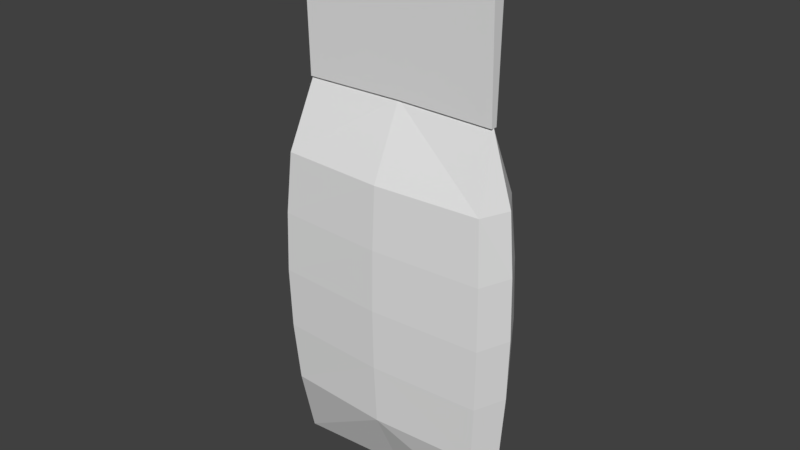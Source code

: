 # Source: catnip.blend  (saved by Blender 2.79.0; exported with 4.5.12 LTS)
import bpy
from mathutils import Matrix  # noqa: F401  (used for matrix-valued properties, if any)

bpy.ops.wm.read_factory_settings(use_empty=True)
scene = bpy.context.scene
scene.name = 'Scene'

# ---- collections
col_collection_1 = bpy.data.collections.new('Collection 1'); scene.collection.children.link(col_collection_1)

# ---- world
world_world = bpy.data.worlds.new('World'); scene.world = world_world
world_world.color = (0.05088, 0.05088, 0.05088)
world_world.use_sun_shadow = False
world_world.sun_shadow_jitter_overblur = 0.0
world_world.cycles.sampling_method = 'MANUAL'

# ---- meshes
me_cube_001 = bpy.data.meshes.new('Cube.001')
me_cube_001.from_pydata([(0.7996, 0.2526, -0.4799), (0.8107, 0.2617, -2.98e-08), (0.7996, 0.2526, 0.4799), (0.7663, 0.2255, 0.9597), (0.9241, 0.00066, -1.597), (0.7707, -0.01666, 1.492), (0.7707, -0.01666, 2.709), (0.7663, 0.2255, -0.9597), (0.8253, -0.2199, 0.9597), (0.8586, -0.2471, 0.4799), (0.8697, -0.2562, -2.98e-08), (0.8586, -0.2471, -0.4799), (0.8253, -0.2199, -0.9597), (0.7707, -0.03909, 1.492), (0.7707, -0.06805, 2.627), (0.7707, 0.009799, 1.492), (0.9167, 0.00066, -0.9597), (0.9524, 0.00066, -0.4799), (0.9643, 0.00066, -2.98e-08), (0.9524, 0.00066, 0.4799), (0.9167, 0.00066, 0.9597), (0.7707, 0.03877, 2.627), (-0.7996, 0.2526, -0.4799), (-0.8107, 0.2617, -2.98e-08), (-0.7996, 0.2526, 0.4799), (-0.7663, 0.2255, 0.9597), (-0.9241, 0.00066, -1.597), (-0.7707, -0.01666, 1.492), (0.0, -0.03909, 1.503), (0.0, 0.03877, 2.639), (0.0, 0.00066, -1.538), (0.0, -0.01667, 1.503), (0.0, 0.009798, 1.503), (-0.7707, -0.01666, 2.709), (-0.7663, 0.2255, -0.9597), (-0.8253, -0.2199, 0.9597), (-0.8586, -0.2471, 0.4799), (-0.8697, -0.2562, -2.98e-08), (-0.8586, -0.2471, -0.4799), (-0.8253, -0.2199, -0.9597), (0.0, -0.2678, 0.9597), (0.0, -0.2949, 0.4799), (0.0, -0.304, -2.98e-08), (0.0, -0.2949, -0.4799), (0.0, -0.2678, -0.9597), (0.0, 0.2691, 0.9597), (0.0, 0.2963, 0.4799), (0.0, 0.3053, -2.98e-08), (0.0, 0.2963, -0.4799), (0.0, 0.2691, -0.9597), (-0.7707, -0.03909, 1.492), (-0.7707, -0.06805, 2.627), (0.0, -0.06806, 2.639), (-0.7707, 0.009799, 1.492), (-0.9167, 0.00066, -0.9597), (-0.9524, 0.00066, -0.4799), (-0.9643, 0.00066, -2.98e-08), (-0.9524, 0.00066, 0.4799), (-0.9167, 0.00066, 0.9597), (-0.7707, 0.03877, 2.627), (0.0, -0.01465, 2.721)], [], [(10, 9, 41, 42), (45, 31, 5, 3), (20, 5, 8), (11, 10, 42, 43), (5, 13, 28, 31), (12, 11, 43, 44), (32, 29, 21, 15), (9, 8, 40, 41), (8, 5, 31, 40), (4, 12, 44, 30), (4, 16, 12), (16, 17, 11, 12), (17, 18, 10, 11), (18, 19, 9, 10), (19, 20, 8, 9), (30, 49, 7, 4), (49, 48, 0, 7), (48, 47, 1, 0), (47, 46, 2, 1), (46, 45, 3, 2), (2, 3, 20, 19), (1, 2, 19, 18), (0, 1, 18, 17), (7, 0, 17, 16), (4, 7, 16), (13, 14, 52, 28), (31, 32, 15, 5), (3, 5, 20), (15, 21, 6, 5), (5, 6, 14, 13), (6, 60, 52, 14), (60, 6, 21, 29), (37, 42, 41, 36), (45, 25, 27, 31), (58, 35, 27), (38, 43, 42, 37), (27, 31, 28, 50), (39, 44, 43, 38), (32, 53, 59, 29), (36, 41, 40, 35), (35, 40, 31, 27), (26, 30, 44, 39), (26, 39, 54), (54, 39, 38, 55), (55, 38, 37, 56), (56, 37, 36, 57), (57, 36, 35, 58), (30, 26, 34, 49), (49, 34, 22, 48), (48, 22, 23, 47), (47, 23, 24, 46), (46, 24, 25, 45), (24, 57, 58, 25), (23, 56, 57, 24), (22, 55, 56, 23), (34, 54, 55, 22), (26, 54, 34), (50, 28, 52, 51), (31, 27, 53, 32), (25, 58, 27), (53, 27, 33, 59), (27, 50, 51, 33), (33, 51, 52, 60), (60, 29, 59, 33)])
_uv = me_cube_001.uv_layers.new(name='UVMap')
_uv.uv.foreach_set('vector', [0.1681, 0.2677, 0.1721, 0.21, 0.2751, 0.2126, 0.2742, 0.2714, 0.2648, 0.8273, 0.2634, 0.9104, 0.1585, 0.9064, 0.161, 0.8268, 0.1517, 0.1491, 0.1755, 0.08346, 0.1793, 0.1544, 0.1658, 0.3269, 0.1681, 0.2677, 0.2742, 0.2714, 0.2731, 0.3308, 0.6147, 0.3782, 0.6176, 0.3782, 0.6167, 0.4768, 0.6138, 0.4768, 0.1662, 0.3879, 0.1658, 0.3269, 0.2731, 0.3308, 0.2721, 0.3919, 0.9297, 0.4782, 0.7895, 0.4776, 0.784, 0.3818, 0.9297, 0.3794, 0.1721, 0.21, 0.1793, 0.1544, 0.2761, 0.1533, 0.2751, 0.2126, 0.1793, 0.1544, 0.1755, 0.08346, 0.2774, 0.07838, 0.2761, 0.1533, 0.1425, 0.4744, 0.1662, 0.3879, 0.2721, 0.3919, 0.2707, 0.4791, 0.1425, 0.4744, 0.1349, 0.3897, 0.1662, 0.3879, 0.1349, 0.3897, 0.1325, 0.3267, 0.1658, 0.3269, 0.1662, 0.3879, 0.1325, 0.3267, 0.134, 0.2658, 0.1681, 0.2677, 0.1658, 0.3269, 0.134, 0.2658, 0.1401, 0.2059, 0.1721, 0.21, 0.1681, 0.2677, 0.1401, 0.2059, 0.1517, 0.1491, 0.1793, 0.1544, 0.1721, 0.21, 0.2707, 0.4791, 0.2692, 0.5676, 0.1649, 0.5654, 0.1425, 0.4744, 0.2692, 0.5676, 0.2681, 0.6327, 0.1594, 0.6308, 0.1649, 0.5654, 0.2681, 0.6327, 0.267, 0.6977, 0.1569, 0.696, 0.1594, 0.6308, 0.267, 0.6977, 0.2659, 0.7626, 0.1574, 0.7613, 0.1569, 0.696, 0.2659, 0.7626, 0.2648, 0.8273, 0.161, 0.8268, 0.1574, 0.7613, 0.1024, 0.1987, 0.1198, 0.1371, 0.1517, 0.1491, 0.1401, 0.2059, 0.09389, 0.2631, 0.1024, 0.1987, 0.1401, 0.2059, 0.134, 0.2658, 0.09389, 0.3279, 0.09389, 0.2631, 0.134, 0.2658, 0.1325, 0.3267, 0.09884, 0.3923, 0.09389, 0.3279, 0.1325, 0.3267, 0.1349, 0.3897, 0.1425, 0.4744, 0.09884, 0.3923, 0.1349, 0.3897, 0.6176, 0.3782, 0.763, 0.3819, 0.7566, 0.4774, 0.6167, 0.4768, 0.9331, 0.4783, 0.9297, 0.4782, 0.9297, 0.3794, 0.9331, 0.3794, 0.1198, 0.1371, 0.1755, 0.08346, 0.1517, 0.1491, 0.773, 0.1581, 0.784, 0.3818, 0.7733, 0.3903, 0.7678, 0.1582, 0.7678, 0.1582, 0.7733, 0.3903, 0.763, 0.3819, 0.7634, 0.1583, 0.7733, 0.3903, 0.773, 0.4775, 0.7566, 0.4774, 0.763, 0.3819, 0.773, 0.4775, 0.7733, 0.3903, 0.784, 0.3818, 0.7895, 0.4776, 0.3803, 0.2712, 0.2742, 0.2714, 0.2751, 0.2126, 0.3782, 0.2135, 0.2648, 0.8273, 0.3685, 0.8303, 0.3684, 0.91, 0.2634, 0.9104, 0.4007, 0.1533, 0.3728, 0.1576, 0.3791, 0.08688, 0.3805, 0.3305, 0.2731, 0.3308, 0.2742, 0.2714, 0.3803, 0.2712, 0.6138, 0.5754, 0.6138, 0.4768, 0.6167, 0.4768, 0.6167, 0.5754, 0.3781, 0.3914, 0.2721, 0.3919, 0.2731, 0.3308, 0.3805, 0.3305, 0.9297, 0.4782, 0.9288, 0.577, 0.7831, 0.5733, 0.7895, 0.4776, 0.3782, 0.2135, 0.2751, 0.2126, 0.2761, 0.1533, 0.3728, 0.1576, 0.3728, 0.1576, 0.2761, 0.1533, 0.2774, 0.07838, 0.3791, 0.08688, 0.3989, 0.4787, 0.2707, 0.4791, 0.2721, 0.3919, 0.3781, 0.3914, 0.3989, 0.4787, 0.3781, 0.3914, 0.4094, 0.3943, 0.4094, 0.3943, 0.3781, 0.3914, 0.3805, 0.3305, 0.4139, 0.3315, 0.4139, 0.3315, 0.3805, 0.3305, 0.3803, 0.2712, 0.4144, 0.2705, 0.4144, 0.2705, 0.3803, 0.2712, 0.3782, 0.2135, 0.4103, 0.2104, 0.4103, 0.2104, 0.3782, 0.2135, 0.3728, 0.1576, 0.4007, 0.1533, 0.2707, 0.4791, 0.3989, 0.4787, 0.3734, 0.5689, 0.2692, 0.5676, 0.2692, 0.5676, 0.3734, 0.5689, 0.3768, 0.6344, 0.2681, 0.6327, 0.2681, 0.6327, 0.3768, 0.6344, 0.3771, 0.6997, 0.267, 0.6977, 0.267, 0.6977, 0.3771, 0.6997, 0.3744, 0.765, 0.2659, 0.7626, 0.2659, 0.7626, 0.3744, 0.765, 0.3685, 0.8303, 0.2648, 0.8273, 0.4482, 0.2045, 0.4103, 0.2104, 0.4007, 0.1533, 0.4329, 0.1424, 0.4546, 0.2692, 0.4144, 0.2705, 0.4103, 0.2104, 0.4482, 0.2045, 0.4524, 0.334, 0.4139, 0.3315, 0.4144, 0.2705, 0.4546, 0.2692, 0.4453, 0.3981, 0.4094, 0.3943, 0.4139, 0.3315, 0.4524, 0.334, 0.3989, 0.4787, 0.4094, 0.3943, 0.4453, 0.3981, 0.6167, 0.5754, 0.6167, 0.4768, 0.7566, 0.4774, 0.7621, 0.573, 0.9331, 0.4783, 0.9322, 0.5771, 0.9288, 0.577, 0.9297, 0.4782, 0.4329, 0.1424, 0.4007, 0.1533, 0.3791, 0.08688, 0.7701, 0.797, 0.7649, 0.7968, 0.7725, 0.5647, 0.7831, 0.5733, 0.7649, 0.7968, 0.7605, 0.7966, 0.7621, 0.573, 0.7725, 0.5647, 0.7725, 0.5647, 0.7621, 0.573, 0.7566, 0.4774, 0.773, 0.4775, 0.773, 0.4775, 0.7895, 0.4776, 0.7831, 0.5733, 0.7725, 0.5647])
me_cube_001.use_remesh_preserve_volume = False
me_cube_001.use_remesh_preserve_attributes = False
me_cube_001.use_mirror_vertex_groups = False
me_cube_001.use_paint_bone_selection = False
me_cube_001.use_paint_mask = True
me_cube_001.update()

# ---- objects
ob_bag = bpy.data.objects.new('bag', me_cube_001)

# ---- transforms, parenting, visibility, modifiers, constraints
ob_bag.location = (0.0, 0.0, 0.0)
ob_bag.lineart.crease_threshold = 0.0

# ---- collection membership
col_collection_1.objects.link(ob_bag)

# ---- scene / render settings (as saved in the file)
scene.frame_start = 1; scene.frame_end = 250; scene.frame_set(1)
scene.render.engine = 'BLENDER_EEVEE_NEXT'
scene.render.resolution_percentage = 50
scene.render.dither_intensity = 0.0
scene.cycles.use_denoising = False
scene.cycles.samples = 128
scene.cycles.sampling_pattern = 'TABULATED_SOBOL'
scene.cycles.use_adaptive_sampling = False
scene.cycles.use_light_tree = False
scene.cycles.blur_glossy = 0.0
scene.cycles.sample_clamp_indirect = 0.0
scene.view_settings.view_transform = 'Standard'
bpy.context.view_layer.update()

# ---- added for rendering (the .blend has no active camera and no usable light): camera, sun
cam_auto = bpy.data.cameras.new('AutoCamera')
cam_auto.lens = 50.0
cam_auto.sensor_width = 36.0
cam_auto.clip_end = 1000.0
ob_auto_camera = bpy.data.objects.new('AutoCamera', cam_auto)
scene.collection.objects.link(ob_auto_camera)
ob_auto_camera.location = (4.41194, -5.29366, 4.09128)
ob_auto_camera.rotation_euler = (1.09748, -7.21219e-08, 0.694738)
scene.camera = ob_auto_camera
light_auto_sun = bpy.data.lights.new('AutoSun', 'SUN')
light_auto_sun.energy = 3.0
light_auto_sun.angle = 0.0523599
ob_auto_sun = bpy.data.objects.new('AutoSun', light_auto_sun)
scene.collection.objects.link(ob_auto_sun)
ob_auto_sun.rotation_euler = (0.872665, 0.174533, 0.523599)
bpy.context.view_layer.update()
